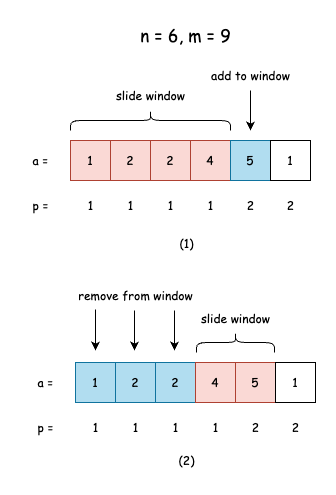

The diagram above was exported from draw.io. Its source (the exported page's mxGraphModel, read from the mxfile embedded in the PNG):
<mxGraphModel dx="1434" dy="799" grid="1" gridSize="10" guides="1" tooltips="1" connect="1" arrows="1" fold="1" page="1" pageScale="1" pageWidth="850" pageHeight="1100" math="0" shadow="0">
  <root>
    <mxCell id="0" />
    <mxCell id="1" parent="0" />
    <mxCell id="uf4nPf53ytJW_KKzaOJ3-1" value="1" style="rounded=0;whiteSpace=wrap;html=1;fontFamily=Comic Sans MS;fillColor=#fad9d5;strokeColor=#ae4132;" vertex="1" parent="1">
      <mxGeometry x="160" y="260" width="40" height="40" as="geometry" />
    </mxCell>
    <mxCell id="uf4nPf53ytJW_KKzaOJ3-2" value="2" style="rounded=0;whiteSpace=wrap;html=1;fontFamily=Comic Sans MS;fillColor=#fad9d5;strokeColor=#ae4132;" vertex="1" parent="1">
      <mxGeometry x="200" y="260" width="40" height="40" as="geometry" />
    </mxCell>
    <mxCell id="uf4nPf53ytJW_KKzaOJ3-4" value="2" style="rounded=0;whiteSpace=wrap;html=1;fontFamily=Comic Sans MS;fillColor=#fad9d5;strokeColor=#ae4132;" vertex="1" parent="1">
      <mxGeometry x="240" y="260" width="40" height="40" as="geometry" />
    </mxCell>
    <mxCell id="uf4nPf53ytJW_KKzaOJ3-5" value="4" style="rounded=0;whiteSpace=wrap;html=1;fontFamily=Comic Sans MS;fillColor=#fad9d5;strokeColor=#ae4132;" vertex="1" parent="1">
      <mxGeometry x="280" y="260" width="40" height="40" as="geometry" />
    </mxCell>
    <mxCell id="uf4nPf53ytJW_KKzaOJ3-6" value="5" style="rounded=0;whiteSpace=wrap;html=1;fontFamily=Comic Sans MS;fillColor=#b1ddf0;strokeColor=#10739e;" vertex="1" parent="1">
      <mxGeometry x="320" y="260" width="40" height="40" as="geometry" />
    </mxCell>
    <mxCell id="uf4nPf53ytJW_KKzaOJ3-8" value="1" style="text;html=1;align=center;verticalAlign=middle;resizable=0;points=[];autosize=1;strokeColor=none;fillColor=none;fontFamily=Comic Sans MS;" vertex="1" parent="1">
      <mxGeometry x="165" y="310" width="30" height="30" as="geometry" />
    </mxCell>
    <mxCell id="uf4nPf53ytJW_KKzaOJ3-9" value="1" style="text;html=1;align=center;verticalAlign=middle;resizable=0;points=[];autosize=1;strokeColor=none;fillColor=none;fontFamily=Comic Sans MS;" vertex="1" parent="1">
      <mxGeometry x="205" y="310" width="30" height="30" as="geometry" />
    </mxCell>
    <mxCell id="uf4nPf53ytJW_KKzaOJ3-10" value="1" style="text;html=1;align=center;verticalAlign=middle;resizable=0;points=[];autosize=1;strokeColor=none;fillColor=none;fontFamily=Comic Sans MS;" vertex="1" parent="1">
      <mxGeometry x="245" y="310" width="30" height="30" as="geometry" />
    </mxCell>
    <mxCell id="uf4nPf53ytJW_KKzaOJ3-11" value="1" style="text;html=1;align=center;verticalAlign=middle;resizable=0;points=[];autosize=1;strokeColor=none;fillColor=none;fontFamily=Comic Sans MS;" vertex="1" parent="1">
      <mxGeometry x="285" y="310" width="30" height="30" as="geometry" />
    </mxCell>
    <mxCell id="uf4nPf53ytJW_KKzaOJ3-12" value="2" style="text;html=1;align=center;verticalAlign=middle;resizable=0;points=[];autosize=1;strokeColor=none;fillColor=none;fontFamily=Comic Sans MS;" vertex="1" parent="1">
      <mxGeometry x="325" y="310" width="30" height="30" as="geometry" />
    </mxCell>
    <mxCell id="uf4nPf53ytJW_KKzaOJ3-13" value="p =" style="text;html=1;align=center;verticalAlign=middle;resizable=0;points=[];autosize=1;strokeColor=none;fillColor=none;fontFamily=Comic Sans MS;" vertex="1" parent="1">
      <mxGeometry x="110" y="310" width="40" height="30" as="geometry" />
    </mxCell>
    <mxCell id="uf4nPf53ytJW_KKzaOJ3-14" value="a =" style="text;html=1;align=center;verticalAlign=middle;resizable=0;points=[];autosize=1;strokeColor=none;fillColor=none;fontFamily=Comic Sans MS;" vertex="1" parent="1">
      <mxGeometry x="110" y="265" width="40" height="30" as="geometry" />
    </mxCell>
    <mxCell id="uf4nPf53ytJW_KKzaOJ3-15" value="" style="shape=curlyBracket;whiteSpace=wrap;html=1;rounded=1;labelPosition=left;verticalLabelPosition=middle;align=right;verticalAlign=middle;rotation=90;fontFamily=Comic Sans MS;" vertex="1" parent="1">
      <mxGeometry x="230" y="160" width="20" height="160" as="geometry" />
    </mxCell>
    <mxCell id="uf4nPf53ytJW_KKzaOJ3-16" value="slide window" style="text;html=1;align=center;verticalAlign=middle;resizable=0;points=[];autosize=1;strokeColor=none;fillColor=none;fontFamily=Comic Sans MS;" vertex="1" parent="1">
      <mxGeometry x="195" y="200" width="90" height="30" as="geometry" />
    </mxCell>
    <mxCell id="uf4nPf53ytJW_KKzaOJ3-17" value="" style="endArrow=classic;html=1;rounded=0;fontFamily=Comic Sans MS;" edge="1" parent="1" source="uf4nPf53ytJW_KKzaOJ3-20">
      <mxGeometry width="50" height="50" relative="1" as="geometry">
        <mxPoint x="340" y="210" as="sourcePoint" />
        <mxPoint x="340" y="250" as="targetPoint" />
      </mxGeometry>
    </mxCell>
    <mxCell id="uf4nPf53ytJW_KKzaOJ3-69" value="1" style="rounded=0;whiteSpace=wrap;html=1;fontFamily=Comic Sans MS;fillColor=#b1ddf0;strokeColor=#10739e;" vertex="1" parent="1">
      <mxGeometry x="165" y="482" width="40" height="40" as="geometry" />
    </mxCell>
    <mxCell id="uf4nPf53ytJW_KKzaOJ3-70" value="2" style="rounded=0;whiteSpace=wrap;html=1;fontFamily=Comic Sans MS;fillColor=#b1ddf0;strokeColor=#10739e;" vertex="1" parent="1">
      <mxGeometry x="205" y="482" width="40" height="40" as="geometry" />
    </mxCell>
    <mxCell id="uf4nPf53ytJW_KKzaOJ3-71" value="2" style="rounded=0;whiteSpace=wrap;html=1;fontFamily=Comic Sans MS;fillColor=#b1ddf0;strokeColor=#10739e;" vertex="1" parent="1">
      <mxGeometry x="245" y="482" width="40" height="40" as="geometry" />
    </mxCell>
    <mxCell id="uf4nPf53ytJW_KKzaOJ3-72" value="4" style="rounded=0;whiteSpace=wrap;html=1;fontFamily=Comic Sans MS;fillColor=#fad9d5;strokeColor=#ae4132;" vertex="1" parent="1">
      <mxGeometry x="285" y="482" width="40" height="40" as="geometry" />
    </mxCell>
    <mxCell id="uf4nPf53ytJW_KKzaOJ3-73" value="5" style="rounded=0;whiteSpace=wrap;html=1;fontFamily=Comic Sans MS;fillColor=#fad9d5;strokeColor=#ae4132;" vertex="1" parent="1">
      <mxGeometry x="325" y="482" width="40" height="40" as="geometry" />
    </mxCell>
    <mxCell id="uf4nPf53ytJW_KKzaOJ3-74" value="1" style="text;html=1;align=center;verticalAlign=middle;resizable=0;points=[];autosize=1;strokeColor=none;fillColor=none;fontFamily=Comic Sans MS;" vertex="1" parent="1">
      <mxGeometry x="170" y="532" width="30" height="30" as="geometry" />
    </mxCell>
    <mxCell id="uf4nPf53ytJW_KKzaOJ3-75" value="1" style="text;html=1;align=center;verticalAlign=middle;resizable=0;points=[];autosize=1;strokeColor=none;fillColor=none;fontFamily=Comic Sans MS;" vertex="1" parent="1">
      <mxGeometry x="210" y="532" width="30" height="30" as="geometry" />
    </mxCell>
    <mxCell id="uf4nPf53ytJW_KKzaOJ3-76" value="1" style="text;html=1;align=center;verticalAlign=middle;resizable=0;points=[];autosize=1;strokeColor=none;fillColor=none;fontFamily=Comic Sans MS;" vertex="1" parent="1">
      <mxGeometry x="250" y="532" width="30" height="30" as="geometry" />
    </mxCell>
    <mxCell id="uf4nPf53ytJW_KKzaOJ3-77" value="1" style="text;html=1;align=center;verticalAlign=middle;resizable=0;points=[];autosize=1;strokeColor=none;fillColor=none;fontFamily=Comic Sans MS;" vertex="1" parent="1">
      <mxGeometry x="290" y="532" width="30" height="30" as="geometry" />
    </mxCell>
    <mxCell id="uf4nPf53ytJW_KKzaOJ3-78" value="2" style="text;html=1;align=center;verticalAlign=middle;resizable=0;points=[];autosize=1;strokeColor=none;fillColor=none;fontFamily=Comic Sans MS;" vertex="1" parent="1">
      <mxGeometry x="330" y="532" width="30" height="30" as="geometry" />
    </mxCell>
    <mxCell id="uf4nPf53ytJW_KKzaOJ3-79" value="p =" style="text;html=1;align=center;verticalAlign=middle;resizable=0;points=[];autosize=1;strokeColor=none;fillColor=none;fontFamily=Comic Sans MS;" vertex="1" parent="1">
      <mxGeometry x="115" y="532" width="40" height="30" as="geometry" />
    </mxCell>
    <mxCell id="uf4nPf53ytJW_KKzaOJ3-80" value="a =" style="text;html=1;align=center;verticalAlign=middle;resizable=0;points=[];autosize=1;strokeColor=none;fillColor=none;fontFamily=Comic Sans MS;" vertex="1" parent="1">
      <mxGeometry x="115" y="487" width="40" height="30" as="geometry" />
    </mxCell>
    <mxCell id="uf4nPf53ytJW_KKzaOJ3-81" value="" style="shape=curlyBracket;whiteSpace=wrap;html=1;rounded=1;labelPosition=left;verticalLabelPosition=middle;align=right;verticalAlign=middle;rotation=90;fontFamily=Comic Sans MS;" vertex="1" parent="1">
      <mxGeometry x="315" y="423" width="20" height="78" as="geometry" />
    </mxCell>
    <mxCell id="uf4nPf53ytJW_KKzaOJ3-82" value="slide window" style="text;html=1;align=center;verticalAlign=middle;resizable=0;points=[];autosize=1;strokeColor=none;fillColor=none;fontFamily=Comic Sans MS;" vertex="1" parent="1">
      <mxGeometry x="280" y="423" width="90" height="30" as="geometry" />
    </mxCell>
    <mxCell id="uf4nPf53ytJW_KKzaOJ3-85" value="(1)" style="text;html=1;align=center;verticalAlign=middle;resizable=0;points=[];autosize=1;strokeColor=none;fillColor=none;fontFamily=Comic Sans MS;" vertex="1" parent="1">
      <mxGeometry x="256" y="348" width="40" height="30" as="geometry" />
    </mxCell>
    <mxCell id="uf4nPf53ytJW_KKzaOJ3-86" value="(2)" style="text;html=1;align=center;verticalAlign=middle;resizable=0;points=[];autosize=1;strokeColor=none;fillColor=none;fontFamily=Comic Sans MS;" vertex="1" parent="1">
      <mxGeometry x="256" y="565" width="40" height="30" as="geometry" />
    </mxCell>
    <mxCell id="uf4nPf53ytJW_KKzaOJ3-87" value="" style="endArrow=classic;html=1;rounded=0;fontFamily=Comic Sans MS;" edge="1" parent="1" target="uf4nPf53ytJW_KKzaOJ3-20">
      <mxGeometry width="50" height="50" relative="1" as="geometry">
        <mxPoint x="300" y="210" as="sourcePoint" />
        <mxPoint x="300" y="250" as="targetPoint" />
      </mxGeometry>
    </mxCell>
    <mxCell id="uf4nPf53ytJW_KKzaOJ3-20" value="add to window" style="text;html=1;align=center;verticalAlign=middle;resizable=0;points=[];autosize=1;strokeColor=none;fillColor=none;fontFamily=Comic Sans MS;" vertex="1" parent="1">
      <mxGeometry x="290" y="180" width="100" height="30" as="geometry" />
    </mxCell>
    <mxCell id="uf4nPf53ytJW_KKzaOJ3-88" value="remove from window" style="text;html=1;align=center;verticalAlign=middle;resizable=0;points=[];autosize=1;strokeColor=none;fillColor=none;fontFamily=Comic Sans MS;" vertex="1" parent="1">
      <mxGeometry x="155" y="400" width="140" height="30" as="geometry" />
    </mxCell>
    <mxCell id="uf4nPf53ytJW_KKzaOJ3-90" value="" style="endArrow=classic;html=1;rounded=0;fontFamily=Comic Sans MS;" edge="1" parent="1">
      <mxGeometry width="50" height="50" relative="1" as="geometry">
        <mxPoint x="185" y="429" as="sourcePoint" />
        <mxPoint x="185" y="470" as="targetPoint" />
      </mxGeometry>
    </mxCell>
    <mxCell id="uf4nPf53ytJW_KKzaOJ3-91" value="" style="endArrow=classic;html=1;rounded=0;fontFamily=Comic Sans MS;" edge="1" parent="1">
      <mxGeometry width="50" height="50" relative="1" as="geometry">
        <mxPoint x="224" y="430" as="sourcePoint" />
        <mxPoint x="224" y="470" as="targetPoint" />
      </mxGeometry>
    </mxCell>
    <mxCell id="uf4nPf53ytJW_KKzaOJ3-92" value="n = 6, m = 9" style="text;html=1;align=center;verticalAlign=middle;resizable=0;points=[];autosize=1;strokeColor=none;fillColor=none;fontFamily=Comic Sans MS;fontSize=17;" vertex="1" parent="1">
      <mxGeometry x="220" y="140" width="110" height="30" as="geometry" />
    </mxCell>
    <mxCell id="uf4nPf53ytJW_KKzaOJ3-93" value="1" style="rounded=0;whiteSpace=wrap;html=1;fontFamily=Comic Sans MS;" vertex="1" parent="1">
      <mxGeometry x="360" y="260" width="40" height="40" as="geometry" />
    </mxCell>
    <mxCell id="uf4nPf53ytJW_KKzaOJ3-96" value="2" style="text;html=1;align=center;verticalAlign=middle;resizable=0;points=[];autosize=1;strokeColor=none;fillColor=none;fontFamily=Comic Sans MS;" vertex="1" parent="1">
      <mxGeometry x="365" y="310" width="30" height="30" as="geometry" />
    </mxCell>
    <mxCell id="uf4nPf53ytJW_KKzaOJ3-97" value="1" style="rounded=0;whiteSpace=wrap;html=1;fontFamily=Comic Sans MS;" vertex="1" parent="1">
      <mxGeometry x="365" y="482" width="40" height="40" as="geometry" />
    </mxCell>
    <mxCell id="uf4nPf53ytJW_KKzaOJ3-98" value="" style="endArrow=classic;html=1;rounded=0;fontFamily=Comic Sans MS;" edge="1" parent="1">
      <mxGeometry width="50" height="50" relative="1" as="geometry">
        <mxPoint x="264" y="430" as="sourcePoint" />
        <mxPoint x="264" y="470" as="targetPoint" />
      </mxGeometry>
    </mxCell>
    <mxCell id="uf4nPf53ytJW_KKzaOJ3-99" value="2" style="text;html=1;align=center;verticalAlign=middle;resizable=0;points=[];autosize=1;strokeColor=none;fillColor=none;fontFamily=Comic Sans MS;" vertex="1" parent="1">
      <mxGeometry x="370" y="532" width="30" height="30" as="geometry" />
    </mxCell>
  </root>
</mxGraphModel>